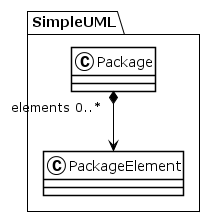

The diagram above was rendered by PlantUML. Its source (embedded in the PNG):
@startuml
!theme plain
package SimpleUML {
class Package {
}
Package "elements 0..*" *--> PackageElement
class PackageElement {
}
}
@enduml